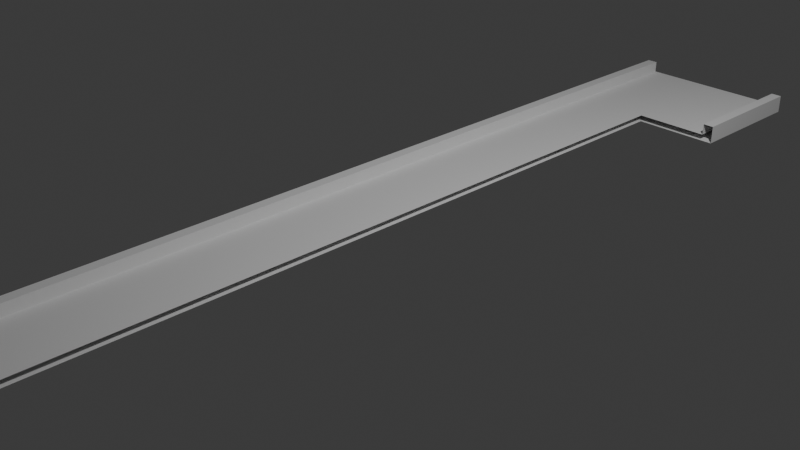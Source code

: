 # Source: gapright.blend  (saved by Blender 4.4.32; exported with 4.5.12 LTS)
import bpy
from mathutils import Matrix  # noqa: F401  (used for matrix-valued properties, if any)

bpy.ops.wm.read_factory_settings(use_empty=True)
scene = bpy.context.scene
scene.name = 'Scene'

# ---- collections
col_collection = bpy.data.collections.new('Collection'); scene.collection.children.link(col_collection)

# ---- world
world_world = bpy.data.worlds.new('World'); scene.world = world_world
world_world.use_nodes = True; world_world.node_tree.nodes.clear()
_N = world_world.node_tree.nodes; _L = world_world.node_tree.links
n0 = _N.new('ShaderNodeOutputWorld'); n0.name = 'World Output'; n0.location = (300, 300)
n1 = _N.new('ShaderNodeBackground'); n1.name = 'Background'; n1.location = (10, 300)
n1.inputs[0].default_value = (0.05088, 0.05088, 0.05088, 1.0)
_L.new(n1.outputs[0], n0.inputs[0])
n0.is_active_output = True
world_world.color = (0.05088, 0.05088, 0.05088)
world_world.sun_shadow_jitter_overblur = 0.0

# ---- cameras
cam_camera = bpy.data.cameras.new('Camera')
cam_camera.clip_end = 100.0
cam_camera.ortho_scale = 7.314

# ---- lights
light_light = bpy.data.lights.new('Light', 'POINT')
light_light.energy = 1000.0
light_light.shadow_soft_size = 0.1

# ---- meshes
me_cube_001 = bpy.data.meshes.new('Cube.001')
me_cube_001.from_pydata([(-1.0, -1.0, -1.0), (-1.0, -1.0, 1.0), (-1.0, 1.0, -1.0), (-1.0, 1.0, 1.0), (1.0, -1.0, -1.0), (1.0, -1.0, 1.0), (1.0, 1.0, -1.0), (1.0, 1.0, 1.0), (0.0, 1.0, -1.0), (0.0, 1.0, 1.0), (0.0, -1.0, -1.0), (0.0, -1.0, 1.0), (-0.5, 1.0, -1.0), (-0.5, -1.0, 1.0), (-0.5, 1.0, 1.0), (-0.5, -1.0, -1.0), (0.5, 1.0, 1.0), (0.5, -1.0, -1.0), (0.5, 1.0, -1.0), (0.5, -1.0, 1.0), (-0.75, 1.0, -1.0), (-0.75, -1.0, 1.0), (-0.75, 1.0, 1.0), (-0.75, -1.0, -1.0), (0.75, 1.0, 1.0), (0.75, -1.0, -1.0), (0.75, 1.0, -1.0), (0.75, -1.0, 1.0), (-0.875, 1.0, -1.0), (-0.875, -1.0, 1.0), (-0.875, 1.0, 1.0), (-0.875, -1.0, -1.0), (0.875, 1.0, 1.0), (0.875, -1.0, -1.0), (0.875, 1.0, -1.0), (0.875, -1.0, 1.0), (-1.0, -1.0, -4.534), (-1.0, 1.0, -4.534), (1.0, -1.0, -4.534), (1.0, 1.0, -4.534), (-0.875, 1.0, -4.534), (-0.875, -1.0, -4.534), (0.875, -1.0, -4.534), (0.875, 1.0, -4.534), (-1.0, 0.7005, -1.0), (-1.0, 0.7005, 1.0), (0.0, 0.7005, 1.0), (0.0, 0.7005, -1.0), (-0.5, 0.7005, -1.0), (-0.5, 0.7005, 1.0), (-0.75, 0.7005, -1.0), (-0.75, 0.7005, 1.0), (-0.875, 0.7005, -1.0), (-0.875, 0.7005, 1.0), (-1.0, 0.7005, -4.534), (-0.875, 0.7005, -4.534), (-1.0, -0.8352, -1.0), (1.0, -0.8352, 1.0), (0.0, -0.8352, 1.0), (0.0, -0.8352, -1.0), (-0.5, -0.8352, -1.0), (-0.5, -0.8352, 1.0), (0.5, -0.8352, 1.0), (0.5, -0.8352, -1.0), (-0.75, -0.8352, -1.0), (-0.75, -0.8352, 1.0), (0.75, -0.8352, 1.0), (0.75, -0.8352, -1.0), (-0.875, -0.8352, -1.0), (-0.875, -0.8352, 1.0), (0.875, -0.8352, 1.0), (0.875, -0.8352, -1.0), (-1.0, -0.8352, -4.534), (-0.875, -0.8352, -4.534), (0.875, -0.8352, -4.534), (-1.0, -0.8352, 1.0), (1.0, -0.8352, -1.0), (1.0, -0.8352, -4.534), (-1.0, -0.8195, 1.0), (-1.0, -0.8195, -1.0), (0.0, -0.8195, 1.0), (0.0, -0.8195, -1.0), (-0.5, -0.8195, -1.0), (-0.5, -0.8195, 1.0), (-0.75, -0.8195, -1.0), (-0.75, -0.8195, 1.0), (-0.875, -0.8195, -1.0), (-0.875, -0.8195, 1.0), (-1.0, -0.8195, -4.534), (-0.875, -0.8195, -4.534), (-1.0, 0.7274, 1.0), (1.0, 0.7274, -1.0), (1.0, 0.7274, -4.534), (-1.0, 0.7274, -1.0), (1.0, 0.7274, 1.0), (0.0, 0.7274, 1.0), (0.0, 0.7274, -1.0), (-0.5, 0.7274, -1.0), (-0.5, 0.7274, 1.0), (0.5, 0.7274, 1.0), (0.5, 0.7274, -1.0), (-0.75, 0.7274, -1.0), (-0.75, 0.7274, 1.0), (0.75, 0.7274, 1.0), (0.75, 0.7274, -1.0), (-0.875, 0.7274, -1.0), (-0.875, 0.7274, 1.0), (0.875, 0.7274, 1.0), (0.875, 0.7274, -1.0), (-1.0, 0.7274, -4.534), (-0.875, 0.7274, -4.534), (0.875, 0.7274, -4.534)], [], [(93, 90, 3, 2), (34, 32, 7, 6), (76, 57, 5, 4), (31, 29, 1, 0), (2, 28, 40, 37), (69, 75, 1, 29), (62, 58, 11, 19), (60, 59, 10, 15), (17, 19, 11, 10), (12, 14, 9, 8), (20, 22, 14, 12), (64, 60, 15, 23), (58, 61, 13, 11), (10, 11, 13, 15), (25, 27, 19, 17), (66, 62, 19, 27), (59, 63, 17, 10), (8, 9, 16, 18), (68, 64, 23, 31), (28, 30, 22, 20), (61, 65, 21, 13), (15, 13, 21, 23), (70, 66, 27, 35), (33, 35, 27, 25), (63, 67, 25, 17), (18, 16, 24, 26), (2, 3, 30, 28), (4, 33, 42, 38), (65, 69, 29, 21), (23, 21, 29, 31), (4, 5, 35, 33), (57, 70, 35, 5), (67, 71, 33, 25), (26, 24, 32, 34), (74, 77, 38, 42), (72, 73, 41, 36), (68, 31, 41, 73), (108, 34, 43, 111), (31, 0, 36, 41), (93, 2, 37, 109), (34, 6, 39, 43), (76, 4, 38, 77), (79, 44, 54, 88), (105, 52, 55, 110), (109, 110, 55, 54), (102, 106, 53, 51), (98, 102, 51, 49), (105, 101, 50, 52), (95, 98, 49, 46), (101, 97, 48, 50), (97, 96, 47, 48), (106, 90, 45, 53), (79, 78, 45, 44), (0, 1, 75, 56), (33, 71, 74, 42), (0, 56, 72, 36), (86, 68, 73, 89), (88, 89, 73, 72), (85, 87, 69, 65), (83, 85, 65, 61), (86, 84, 64, 68), (80, 83, 61, 58), (84, 82, 60, 64), (82, 81, 59, 60), (87, 78, 75, 69), (53, 45, 78, 87), (48, 47, 81, 82), (50, 48, 82, 84), (46, 49, 83, 80), (52, 50, 84, 86), (49, 51, 85, 83), (51, 53, 87, 85), (54, 55, 89, 88), (52, 86, 89, 55), (56, 75, 78, 79), (56, 79, 88, 72), (6, 7, 94, 91), (30, 3, 90, 106), (16, 9, 95, 99), (12, 8, 96, 97), (20, 12, 97, 101), (9, 14, 98, 95), (24, 16, 99, 103), (8, 18, 100, 96), (28, 20, 101, 105), (14, 22, 102, 98), (32, 24, 103, 107), (18, 26, 104, 100), (22, 30, 106, 102), (7, 32, 107, 94), (26, 34, 108, 104), (43, 39, 92, 111), (37, 40, 110, 109), (28, 105, 110, 40), (6, 91, 92, 39), (44, 93, 109, 54), (44, 45, 90, 93)])
_uv = me_cube_001.uv_layers.new(name='UVMap')
_uv.uv.foreach_set('vector', [0.375, 0.2159, 0.625, 0.2159, 0.625, 0.25, 0.375, 0.25, 0.375, 0.4844, 0.625, 0.4844, 0.625, 0.5, 0.375, 0.5, 0.375, 0.7294, 0.625, 0.7294, 0.625, 0.75, 0.375, 0.75, 0.375, 0.9844, 0.625, 0.9844, 0.625, 1.0, 0.375, 1.0, 0.375, 0.25, 0.375, 0.2656, 0.375, 0.2656, 0.375, 0.25, 0.8594, 0.7294, 0.875, 0.7294, 0.875, 0.75, 0.8594, 0.75, 0.6875, 0.7294, 0.75, 0.7294, 0.75, 0.75, 0.6875, 0.75, 0.1875, 0.7294, 0.25, 0.7294, 0.25, 0.75, 0.1875, 0.75, 0.375, 0.8125, 0.625, 0.8125, 0.625, 0.875, 0.375, 0.875, 0.375, 0.3125, 0.625, 0.3125, 0.625, 0.375, 0.375, 0.375, 0.375, 0.2812, 0.625, 0.2812, 0.625, 0.3125, 0.375, 0.3125, 0.1562, 0.7294, 0.1875, 0.7294, 0.1875, 0.75, 0.1562, 0.75, 0.75, 0.7294, 0.8125, 0.7294, 0.8125, 0.75, 0.75, 0.75, 0.375, 0.875, 0.625, 0.875, 0.625, 0.9375, 0.375, 0.9375, 0.375, 0.7812, 0.625, 0.7812, 0.625, 0.8125, 0.375, 0.8125, 0.6562, 0.7294, 0.6875, 0.7294, 0.6875, 0.75, 0.6562, 0.75, 0.25, 0.7294, 0.3125, 0.7294, 0.3125, 0.75, 0.25, 0.75, 0.375, 0.375, 0.625, 0.375, 0.625, 0.4375, 0.375, 0.4375, 0.1406, 0.7294, 0.1562, 0.7294, 0.1562, 0.75, 0.1406, 0.75, 0.375, 0.2656, 0.625, 0.2656, 0.625, 0.2812, 0.375, 0.2812, 0.8125, 0.7294, 0.8438, 0.7294, 0.8438, 0.75, 0.8125, 0.75, 0.375, 0.9375, 0.625, 0.9375, 0.625, 0.9688, 0.375, 0.9688, 0.6406, 0.7294, 0.6562, 0.7294, 0.6562, 0.75, 0.6406, 0.75, 0.375, 0.7656, 0.625, 0.7656, 0.625, 0.7812, 0.375, 0.7812, 0.3125, 0.7294, 0.3438, 0.7294, 0.3438, 0.75, 0.3125, 0.75, 0.375, 0.4375, 0.625, 0.4375, 0.625, 0.4688, 0.375, 0.4688, 0.375, 0.25, 0.625, 0.25, 0.625, 0.2656, 0.375, 0.2656, 0.375, 0.75, 0.375, 0.7656, 0.375, 0.7656, 0.375, 0.75, 0.8438, 0.7294, 0.8594, 0.7294, 0.8594, 0.75, 0.8438, 0.75, 0.375, 0.9688, 0.625, 0.9688, 0.625, 0.9844, 0.375, 0.9844, 0.375, 0.75, 0.625, 0.75, 0.625, 0.7656, 0.375, 0.7656, 0.625, 0.7294, 0.6406, 0.7294, 0.6406, 0.75, 0.625, 0.75, 0.3438, 0.7294, 0.3594, 0.7294, 0.3594, 0.75, 0.3438, 0.75, 0.375, 0.4688, 0.625, 0.4688, 0.625, 0.4844, 0.375, 0.4844, 0.3594, 0.7294, 0.375, 0.7294, 0.375, 0.75, 0.3594, 0.75, 0.125, 0.7294, 0.1406, 0.7294, 0.1406, 0.75, 0.125, 0.75, 0.1406, 0.7294, 0.1406, 0.75, 0.1406, 0.75, 0.1406, 0.7294, 0.3594, 0.5341, 0.3594, 0.5, 0.3594, 0.5, 0.3594, 0.5341, 0.375, 0.9844, 0.375, 1.0, 0.375, 1.0, 0.375, 0.9844, 0.375, 0.2159, 0.375, 0.25, 0.375, 0.25, 0.375, 0.2159, 0.375, 0.4844, 0.375, 0.5, 0.375, 0.5, 0.375, 0.4844, 0.375, 0.7294, 0.375, 0.75, 0.375, 0.75, 0.375, 0.7294, 0.375, 0.02256, 0.375, 0.2126, 0.375, 0.2126, 0.375, 0.02256, 0.1406, 0.5341, 0.1406, 0.5374, 0.1406, 0.5374, 0.1406, 0.5341, 0.125, 0.5341, 0.1406, 0.5341, 0.1406, 0.5374, 0.125, 0.5374, 0.8438, 0.5341, 0.8594, 0.5341, 0.8594, 0.5374, 0.8438, 0.5374, 0.8125, 0.5341, 0.8438, 0.5341, 0.8438, 0.5374, 0.8125, 0.5374, 0.1406, 0.5341, 0.1562, 0.5341, 0.1562, 0.5374, 0.1406, 0.5374, 0.75, 0.5341, 0.8125, 0.5341, 0.8125, 0.5374, 0.75, 0.5374, 0.1562, 0.5341, 0.1875, 0.5341, 0.1875, 0.5374, 0.1562, 0.5374, 0.1875, 0.5341, 0.25, 0.5341, 0.25, 0.5374, 0.1875, 0.5374, 0.8594, 0.5341, 0.875, 0.5341, 0.875, 0.5374, 0.8594, 0.5374, 0.375, 0.02256, 0.625, 0.02256, 0.625, 0.2126, 0.375, 0.2126, 0.375, 0.0, 0.625, 0.0, 0.625, 0.02061, 0.375, 0.02061, 0.3594, 0.75, 0.3594, 0.7294, 0.3594, 0.7294, 0.3594, 0.75, 0.375, 0.0, 0.375, 0.02061, 0.375, 0.02061, 0.375, 0.0, 0.1406, 0.7274, 0.1406, 0.7294, 0.1406, 0.7294, 0.1406, 0.7274, 0.125, 0.7274, 0.1406, 0.7274, 0.1406, 0.7294, 0.125, 0.7294, 0.8438, 0.7274, 0.8594, 0.7274, 0.8594, 0.7294, 0.8438, 0.7294, 0.8125, 0.7274, 0.8438, 0.7274, 0.8438, 0.7294, 0.8125, 0.7294, 0.1406, 0.7274, 0.1562, 0.7274, 0.1562, 0.7294, 0.1406, 0.7294, 0.75, 0.7274, 0.8125, 0.7274, 0.8125, 0.7294, 0.75, 0.7294, 0.1562, 0.7274, 0.1875, 0.7274, 0.1875, 0.7294, 0.1562, 0.7294, 0.1875, 0.7274, 0.25, 0.7274, 0.25, 0.7294, 0.1875, 0.7294, 0.8594, 0.7274, 0.875, 0.7274, 0.875, 0.7294, 0.8594, 0.7294, 0.8594, 0.5374, 0.875, 0.5374, 0.875, 0.7274, 0.8594, 0.7274, 0.1875, 0.5374, 0.25, 0.5374, 0.25, 0.7274, 0.1875, 0.7274, 0.1562, 0.5374, 0.1875, 0.5374, 0.1875, 0.7274, 0.1562, 0.7274, 0.75, 0.5374, 0.8125, 0.5374, 0.8125, 0.7274, 0.75, 0.7274, 0.1406, 0.5374, 0.1562, 0.5374, 0.1562, 0.7274, 0.1406, 0.7274, 0.8125, 0.5374, 0.8438, 0.5374, 0.8438, 0.7274, 0.8125, 0.7274, 0.8438, 0.5374, 0.8594, 0.5374, 0.8594, 0.7274, 0.8438, 0.7274, 0.125, 0.5374, 0.1406, 0.5374, 0.1406, 0.7274, 0.125, 0.7274, 0.1406, 0.5374, 0.1406, 0.7274, 0.1406, 0.7274, 0.1406, 0.5374, 0.375, 0.02061, 0.625, 0.02061, 0.625, 0.02256, 0.375, 0.02256, 0.375, 0.02061, 0.375, 0.02256, 0.375, 0.02256, 0.375, 0.02061, 0.375, 0.5, 0.625, 0.5, 0.625, 0.5341, 0.375, 0.5341, 0.8594, 0.5, 0.875, 0.5, 0.875, 0.5341, 0.8594, 0.5341, 0.6875, 0.5, 0.75, 0.5, 0.75, 0.5341, 0.6875, 0.5341, 0.1875, 0.5, 0.25, 0.5, 0.25, 0.5341, 0.1875, 0.5341, 0.1562, 0.5, 0.1875, 0.5, 0.1875, 0.5341, 0.1562, 0.5341, 0.75, 0.5, 0.8125, 0.5, 0.8125, 0.5341, 0.75, 0.5341, 0.6562, 0.5, 0.6875, 0.5, 0.6875, 0.5341, 0.6562, 0.5341, 0.25, 0.5, 0.3125, 0.5, 0.3125, 0.5341, 0.25, 0.5341, 0.1406, 0.5, 0.1562, 0.5, 0.1562, 0.5341, 0.1406, 0.5341, 0.8125, 0.5, 0.8438, 0.5, 0.8438, 0.5341, 0.8125, 0.5341, 0.6406, 0.5, 0.6562, 0.5, 0.6562, 0.5341, 0.6406, 0.5341, 0.3125, 0.5, 0.3438, 0.5, 0.3438, 0.5341, 0.3125, 0.5341, 0.8438, 0.5, 0.8594, 0.5, 0.8594, 0.5341, 0.8438, 0.5341, 0.625, 0.5, 0.6406, 0.5, 0.6406, 0.5341, 0.625, 0.5341, 0.3438, 0.5, 0.3594, 0.5, 0.3594, 0.5341, 0.3438, 0.5341, 0.3594, 0.5, 0.375, 0.5, 0.375, 0.5341, 0.3594, 0.5341, 0.125, 0.5, 0.1406, 0.5, 0.1406, 0.5341, 0.125, 0.5341, 0.1406, 0.5, 0.1406, 0.5341, 0.1406, 0.5341, 0.1406, 0.5, 0.375, 0.5, 0.375, 0.5341, 0.375, 0.5341, 0.375, 0.5, 0.375, 0.2126, 0.375, 0.2159, 0.375, 0.2159, 0.375, 0.2126, 0.375, 0.2126, 0.625, 0.2126, 0.625, 0.2159, 0.375, 0.2159])
me_cube_001.update()

# ---- objects
ob_light = bpy.data.objects.new('Light', light_light)
ob_camera = bpy.data.objects.new('Camera', cam_camera)
ob_cube = bpy.data.objects.new('Cube', me_cube_001)

# ---- transforms, parenting, visibility, modifiers, constraints
ob_light.location = (4.076, 1.005, 5.904)
ob_light.rotation_euler = (0.6503, 0.05522, 1.866)
ob_light.lock_rotations_4d = False
ob_light.empty_display_type = 'ARROWS'
ob_light.color = (0.0, 0.0, 0.0, 0.0)
ob_light.lineart.crease_threshold = 0.0
ob_camera.location = (7.359, -6.926, 4.958)
ob_camera.rotation_euler = (1.109, 0.0, 0.8149)
ob_camera.lock_rotations_4d = False
ob_camera.empty_display_type = 'ARROWS'
ob_camera.color = (0.0, 0.0, 0.0, 0.0)
ob_camera.display_type = 'WIRE'
ob_camera.lineart.crease_threshold = 0.0
ob_cube.location = (0.0, 0.0, 0.0)
ob_cube.scale = (1.0, 5.667, -0.03758)

# ---- collection membership
col_collection.objects.link(ob_light)
col_collection.objects.link(ob_camera)
col_collection.objects.link(ob_cube)

# ---- scene / render settings (as saved in the file)
scene.camera = ob_camera
scene.frame_start = 1; scene.frame_end = 250; scene.frame_set(1)
scene.render.engine = 'BLENDER_EEVEE_NEXT'
bpy.context.view_layer.update()
